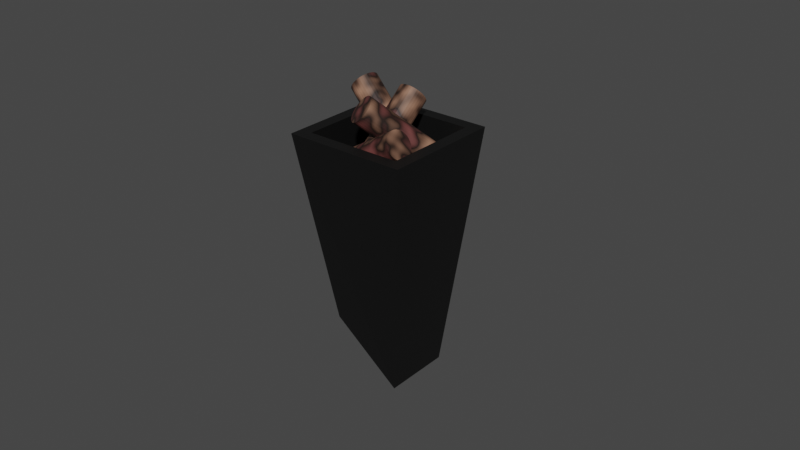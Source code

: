 # Source: untitled_1.blend  (saved by Blender 3.6.11; exported with 4.5.12 LTS)
import bpy
from mathutils import Matrix  # noqa: F401  (used for matrix-valued properties, if any)

bpy.ops.wm.read_factory_settings(use_empty=True)
scene = bpy.context.scene
scene.name = 'Scene'

# ---- collections
col_collection = bpy.data.collections.new('Collection'); scene.collection.children.link(col_collection)

# ---- images (referenced by path relative to the original .blend; pixels are not part of the script)
import os
ASSET_DIR = os.environ.get("B2B_ASSET_DIR", "")  # directory of the original .blend (textures are referenced by path, not embedded)
HERE = os.path.dirname(os.path.abspath(__file__))  # packed textures are extracted next to this script under _unpacked/

def load_image(name, relpath, width, height, colorspace="sRGB"):
    """Load a texture the original file referenced (path relative to the .blend, or extracted next to this script)."""
    p = next((c for c in (os.path.join(HERE, relpath), os.path.join(ASSET_DIR, relpath)) if relpath and os.path.exists(c)), "")
    if p:
        img = bpy.data.images.load(p, check_existing=True)
        img.name = name
    else:  # same state as the original file: an image datablock whose file is absent (Cycles renders it pink)
        img = bpy.data.images.new(name, width, height)
        img.source = "FILE"
        img.filepath = "//" + (relpath or name)
    img.colorspace_settings.name = colorspace
    return img
img_wood_tourch = load_image('wood tourch ', 'wood tourch .png', 1024, 1024, 'sRGB')

# ---- materials (node trees are filled in below, after node groups)
mat_material_001 = bpy.data.materials.new('Material.001')
mat_wood = bpy.data.materials.new('wood')

# ---- material node trees
mat_material_001.use_nodes = True; mat_material_001.node_tree.nodes.clear()
_N = mat_material_001.node_tree.nodes; _L = mat_material_001.node_tree.links
n0 = _N.new('ShaderNodeBsdfPrincipled'); n0.name = 'Principled BSDF'; n0.location = (10, 300)
n0.distribution = 'GGX'
n0.subsurface_method = 'RANDOM_WALK_SKIN'
n0.inputs[0].default_value = (0.003571, 0.003571, 0.003571, 1.0)
n0.inputs[3].default_value = 1.45
n0.inputs[27].default_value = (0.0, 0.0, 0.0, 1.0)
n0.inputs[28].default_value = 1.0
n1 = _N.new('ShaderNodeOutputMaterial'); n1.name = 'Material Output'; n1.location = (300, 300)
_L.new(n0.outputs[0], n1.inputs[0])
n1.is_active_output = True
mat_wood.use_nodes = True; mat_wood.node_tree.nodes.clear()
_N = mat_wood.node_tree.nodes; _L = mat_wood.node_tree.links
n0 = _N.new('ShaderNodeBsdfPrincipled'); n0.name = 'Principled BSDF'; n0.location = (10, 300)
n0.distribution = 'GGX'
n0.subsurface_method = 'RANDOM_WALK_SKIN'
n0.inputs[3].default_value = 1.45
n0.inputs[27].default_value = (0.0, 0.0, 0.0, 1.0)
n0.inputs[28].default_value = 1.0
n1 = _N.new('ShaderNodeOutputMaterial'); n1.name = 'Material Output'; n1.location = (300, 300)
n2 = _N.new('ShaderNodeTexNoise'); n2.name = 'Noise Texture'; n2.location = (-507, 156)
n2.inputs[2].default_value = 5.9
n2.inputs[4].default_value = 1.0
n3 = _N.new('ShaderNodeValToRGB'); n3.name = 'Color Ramp'; n3.location = (-293, 209)
while len(n3.color_ramp.elements) > 1: n3.color_ramp.elements.remove(n3.color_ramp.elements[-1])
n3.color_ramp.elements[0].position = 0.29; n3.color_ramp.elements[0].color = (0.1615, 0.05079, 0.04655, 1.0)
_e = n3.color_ramp.elements.new(0.4804); _e.color = (0.01428, 0.007728, 0.00562, 1.0)
_e = n3.color_ramp.elements.new(0.7462); _e.color = (0.386, 0.1979, 0.1266, 1.0)
n4 = _N.new('ShaderNodeTexImage'); n4.name = 'Image Texture'; n4.location = (-317, -95)
n4.image = img_wood_tourch
_L.new(n0.outputs[0], n1.inputs[0])
_L.new(n3.outputs[0], n0.inputs[0])
_L.new(n2.outputs[0], n3.inputs[0])
n1.is_active_output = True

# ---- world
world_world = bpy.data.worlds.new('World'); scene.world = world_world
world_world.use_nodes = True; world_world.node_tree.nodes.clear()
_N = world_world.node_tree.nodes; _L = world_world.node_tree.links
n0 = _N.new('ShaderNodeOutputWorld'); n0.name = 'World Output'; n0.location = (300, 300)
n1 = _N.new('ShaderNodeBackground'); n1.name = 'Background'; n1.location = (10, 300)
n1.inputs[0].default_value = (0.05088, 0.05088, 0.05088, 1.0)
_L.new(n1.outputs[0], n0.inputs[0])
n0.is_active_output = True
world_world.color = (0.05088, 0.05088, 0.05088)
world_world.use_sun_shadow = False
world_world.sun_shadow_jitter_overblur = 0.0

# ---- meshes
me_cylinder_003 = bpy.data.meshes.new('Cylinder.003')
me_cylinder_003.from_pydata([(0.0, 1.0, -1.0), (0.0, 1.0, 1.0), (0.1951, 0.9808, -1.0), (0.1951, 0.9808, 1.0), (0.3827, 0.9239, -1.0), (0.3827, 0.9239, 1.0), (0.5556, 0.8315, -1.0), (0.5556, 0.8315, 1.0), (0.7071, 0.7071, -1.0), (0.7071, 0.7071, 1.0), (0.8315, 0.5556, -1.0), (0.8315, 0.5556, 1.0), (0.9239, 0.3827, -1.0), (0.9239, 0.3827, 1.0), (0.9808, 0.1951, -1.0), (0.9808, 0.1951, 1.0), (1.0, 0.0, -1.0), (1.0, 0.0, 1.0), (0.9808, -0.1951, -1.0), (0.9808, -0.1951, 1.0), (0.9239, -0.3827, -1.0), (0.9239, -0.3827, 1.0), (0.8315, -0.5556, -1.0), (0.8315, -0.5556, 1.0), (0.7071, -0.7071, -1.0), (0.7071, -0.7071, 1.0), (0.5556, -0.8315, -1.0), (0.5556, -0.8315, 1.0), (0.3827, -0.9239, -1.0), (0.3827, -0.9239, 1.0), (0.1951, -0.9808, -1.0), (0.1951, -0.9808, 1.0), (0.0, -1.0, -1.0), (0.0, -1.0, 1.0), (-0.1951, -0.9808, -1.0), (-0.1951, -0.9808, 1.0), (-0.3827, -0.9239, -1.0), (-0.3827, -0.9239, 1.0), (-0.5556, -0.8315, -1.0), (-0.5556, -0.8315, 1.0), (-0.7071, -0.7071, -1.0), (-0.7071, -0.7071, 1.0), (-0.8315, -0.5556, -1.0), (-0.8315, -0.5556, 1.0), (-0.9239, -0.3827, -1.0), (-0.9239, -0.3827, 1.0), (-0.9808, -0.1951, -1.0), (-0.9808, -0.1951, 1.0), (-1.0, 0.0, -1.0), (-1.0, 0.0, 1.0), (-0.9808, 0.1951, -1.0), (-0.9808, 0.1951, 1.0), (-0.9239, 0.3827, -1.0), (-0.9239, 0.3827, 1.0), (-0.8315, 0.5556, -1.0), (-0.8315, 0.5556, 1.0), (-0.7071, 0.7071, -1.0), (-0.7071, 0.7071, 1.0), (-0.5556, 0.8315, -1.0), (-0.5556, 0.8315, 1.0), (-0.3827, 0.9239, -1.0), (-0.3827, 0.9239, 1.0), (-0.1951, 0.9808, -1.0), (-0.1951, 0.9808, 1.0), (6.408, 6.937, -2.767), (-0.2333, -4.127, -0.9716), (2.547, 10.05, -2.814), (-7.095, 1.397, -1.056), (10.02, 11.54, -2.052), (2.472, -0.4014, 1.431), (6.159, 14.64, -2.099), (-4.39, 5.123, 1.346), (-0.6611, -3.175, -0.733), (-6.111, 1.212, -0.8004), (-3.962, 4.171, 1.108), (1.488, -0.2162, 1.175), (1.989, -0.001053, -1.541), (-3.46, 4.386, -1.608), (-1.311, 7.345, 0.2997), (4.138, 2.958, 0.3671), (0.6865, 1.274, -0.2808), (-5.252, 1.749, 0.3278), (0.7476, 1.339, -0.225), (-5.191, 1.814, 0.3836), (0.8088, 1.367, -0.1661), (-5.13, 1.842, 0.4424), (0.8678, 1.356, -0.1065), (-5.071, 1.832, 0.5021), (0.9223, 1.308, -0.04826), (-5.017, 1.784, 0.5603), (0.9701, 1.224, 0.006214), (-4.969, 1.699, 0.6148), (1.01, 1.107, 0.05487), (-4.929, 1.582, 0.6635), (1.039, 0.9615, 0.09585), (-4.9, 1.437, 0.7044), (1.057, 0.7935, 0.1276), (-4.882, 1.269, 0.7361), (1.064, 0.6091, 0.1488), (-4.875, 1.084, 0.7574), (1.058, 0.4157, 0.1587), (-4.881, 0.891, 0.7673), (1.041, 0.2205, 0.157), (-4.898, 0.6958, 0.7656), (1.012, 0.03102, 0.1437), (-4.926, 0.5063, 0.7522), (0.9739, -0.1454, 0.1192), (-4.965, 0.33, 0.7278), (0.9267, -0.3019, 0.08463), (-5.012, 0.1734, 0.6932), (0.8727, -0.4326, 0.0412), (-5.066, 0.04268, 0.6498), (0.814, -0.5325, -0.00939), (-5.125, -0.05716, 0.5992), (0.7529, -0.5976, -0.06519), (-5.186, -0.1223, 0.5434), (0.6917, -0.6255, -0.1241), (-5.247, -0.1502, 0.4845), (0.6327, -0.6152, -0.1837), (-5.306, -0.1399, 0.4248), (0.5782, -0.5669, -0.2419), (-5.361, -0.09161, 0.3666), (0.5304, -0.4827, -0.2964), (-5.409, -0.00734, 0.3122), (0.491, -0.3656, -0.3451), (-5.448, 0.1097, 0.2635), (0.4615, -0.2202, -0.3861), (-5.477, 0.2551, 0.2225), (0.4432, -0.05217, -0.4178), (-5.496, 0.4232, 0.1908), (0.4366, 0.1321, -0.439), (-5.502, 0.6075, 0.1696), (0.4421, 0.3256, -0.449), (-5.497, 0.8009, 0.1596), (0.4595, 0.5208, -0.4472), (-5.479, 0.9962, 0.1614), (0.488, 0.7103, -0.4339), (-5.451, 1.186, 0.1747), (0.5266, 0.8867, -0.4094), (-5.412, 1.362, 0.1991), (0.5738, 1.043, -0.3748), (-5.365, 1.519, 0.2337), (0.6278, 1.174, -0.3314), (-5.311, 1.649, 0.2772), (-1.23, 4.115, 0.2358), (-1.335, -2.128, 0.105), (-1.384, 4.125, 0.1974), (-1.489, -2.118, 0.0666), (-1.559, 4.134, 0.1693), (-1.664, -2.109, 0.03852), (-1.748, 4.141, 0.1527), (-1.853, -2.103, 0.02187), (-1.943, 4.145, 0.1481), (-2.049, -2.098, 0.01731), (-2.138, 4.147, 0.1558), (-2.243, -2.097, 0.025), (-2.324, 4.146, 0.1754), (-2.429, -2.098, 0.04465), (-2.494, 4.142, 0.2063), (-2.6, -2.101, 0.07551), (-2.643, 4.136, 0.2472), (-2.748, -2.107, 0.1164), (-2.763, 4.128, 0.2965), (-2.869, -2.115, 0.1657), (-2.851, 4.118, 0.3524), (-2.957, -2.125, 0.2216), (-2.904, 4.107, 0.4126), (-3.009, -2.136, 0.2819), (-2.918, 4.094, 0.475), (-3.023, -2.149, 0.3442), (-2.894, 4.081, 0.5371), (-3.0, -2.162, 0.4063), (-2.833, 4.068, 0.5964), (-2.938, -2.175, 0.4657), (-2.736, 4.055, 0.6508), (-2.841, -2.188, 0.52), (-2.608, 4.043, 0.6982), (-2.713, -2.2, 0.5674), (-2.454, 4.033, 0.7366), (-2.559, -2.21, 0.6058), (-2.279, 4.024, 0.7647), (-2.384, -2.219, 0.6339), (-2.09, 4.017, 0.7813), (-2.195, -2.226, 0.6506), (-1.894, 4.013, 0.7859), (-2.0, -2.23, 0.6551), (-1.7, 4.012, 0.7782), (-1.805, -2.232, 0.6474), (-1.514, 4.012, 0.7586), (-1.619, -2.231, 0.6278), (-1.343, 4.016, 0.7277), (-1.449, -2.227, 0.5969), (-1.195, 4.022, 0.6868), (-1.3, -2.221, 0.556), (-1.074, 4.03, 0.6375), (-1.18, -2.213, 0.5067), (-0.9862, 4.04, 0.5816), (-1.092, -2.203, 0.4509), (-0.9339, 4.051, 0.5214), (-1.039, -2.192, 0.3906), (-0.9195, 4.064, 0.459), (-1.025, -2.179, 0.3282), (-0.9435, 4.077, 0.3969), (-1.049, -2.166, 0.2661), (-1.005, 4.09, 0.3376), (-1.11, -2.153, 0.2068), (-1.102, 4.103, 0.2832), (-1.207, -2.14, 0.1524), (-1.433, 2.15, 0.2519), (-5.921, -1.662, -0.4237), (-1.316, 2.092, 0.2052), (-5.804, -1.719, -0.4704), (-1.214, 2.064, 0.1523), (-5.702, -1.747, -0.5232), (-1.132, 2.067, 0.09535), (-5.62, -1.745, -0.5802), (-1.073, 2.099, 0.0365), (-5.561, -1.712, -0.639), (-1.04, 2.161, -0.022), (-5.528, -1.65, -0.6975), (-1.032, 2.249, -0.07789), (-5.52, -1.562, -0.7534), (-1.052, 2.361, -0.129), (-5.54, -1.45, -0.8046), (-1.097, 2.492, -0.1735), (-5.585, -1.32, -0.849), (-1.167, 2.636, -0.2095), (-5.655, -1.175, -0.885), (-1.258, 2.789, -0.2356), (-5.746, -1.022, -0.9112), (-1.367, 2.945, -0.251), (-5.855, -0.8669, -0.9266), (-1.49, 3.097, -0.255), (-5.978, -0.7149, -0.9305), (-1.623, 3.239, -0.2474), (-6.111, -0.5722, -0.9229), (-1.759, 3.367, -0.2285), (-6.247, -0.4442, -0.9041), (-1.894, 3.476, -0.1991), (-6.382, -0.3359, -0.8747), (-2.023, 3.56, -0.1603), (-6.511, -0.2515, -0.8359), (-2.14, 3.617, -0.1136), (-6.628, -0.1942, -0.7891), (-2.242, 3.645, -0.06075), (-6.73, -0.1661, -0.7363), (-2.324, 3.643, -0.003797), (-6.812, -0.1685, -0.6793), (-2.383, 3.61, 0.05506), (-6.871, -0.2011, -0.6205), (-2.416, 3.549, 0.1136), (-6.905, -0.2628, -0.562), (-2.424, 3.46, 0.1694), (-6.912, -0.3511, -0.5061), (-2.404, 3.349, 0.2206), (-6.892, -0.4627, -0.455), (-2.359, 3.218, 0.265), (-6.847, -0.5933, -0.4105), (-2.289, 3.074, 0.301), (-6.777, -0.7378, -0.3745), (-2.198, 2.921, 0.3272), (-6.686, -0.8908, -0.3483), (-2.089, 2.765, 0.3426), (-6.577, -1.046, -0.333), (-1.966, 2.613, 0.3465), (-6.454, -1.198, -0.329), (-1.833, 2.47, 0.339), (-6.322, -1.341, -0.3366), (-1.697, 2.343, 0.3201), (-6.185, -1.469, -0.3554), (-1.562, 2.234, 0.2907), (-6.05, -1.577, -0.3848)], [], [(0, 1, 3, 2), (2, 3, 5, 4), (4, 5, 7, 6), (6, 7, 9, 8), (8, 9, 11, 10), (10, 11, 13, 12), (12, 13, 15, 14), (14, 15, 17, 16), (16, 17, 19, 18), (18, 19, 21, 20), (20, 21, 23, 22), (22, 23, 25, 24), (24, 25, 27, 26), (26, 27, 29, 28), (28, 29, 31, 30), (30, 31, 33, 32), (32, 33, 35, 34), (34, 35, 37, 36), (36, 37, 39, 38), (38, 39, 41, 40), (40, 41, 43, 42), (42, 43, 45, 44), (44, 45, 47, 46), (46, 47, 49, 48), (48, 49, 51, 50), (50, 51, 53, 52), (52, 53, 55, 54), (54, 55, 57, 56), (56, 57, 59, 58), (58, 59, 61, 60), (3, 1, 63, 61, 59, 57, 55, 53, 51, 49, 47, 45, 43, 41, 39, 37, 35, 33, 31, 29, 27, 25, 23, 21, 19, 17, 15, 13, 11, 9, 7, 5), (60, 61, 63, 62), (62, 63, 1, 0), (0, 2, 4, 6, 8, 10, 12, 14, 16, 18, 20, 22, 24, 26, 28, 30, 32, 34, 36, 38, 40, 42, 44, 46, 48, 50, 52, 54, 56, 58, 60, 62), (64, 65, 67, 66), (66, 67, 71, 70), (70, 71, 69, 68), (68, 69, 65, 64), (66, 70, 68, 64), (69, 71, 74, 75), (75, 74, 78, 79), (67, 65, 72, 73), (65, 69, 75, 72), (71, 67, 73, 74), (78, 77, 76, 79), (73, 72, 76, 77), (72, 75, 79, 76), (74, 73, 77, 78), (80, 81, 83, 82), (82, 83, 85, 84), (84, 85, 87, 86), (86, 87, 89, 88), (88, 89, 91, 90), (90, 91, 93, 92), (92, 93, 95, 94), (94, 95, 97, 96), (96, 97, 99, 98), (98, 99, 101, 100), (100, 101, 103, 102), (102, 103, 105, 104), (104, 105, 107, 106), (106, 107, 109, 108), (108, 109, 111, 110), (110, 111, 113, 112), (112, 113, 115, 114), (114, 115, 117, 116), (116, 117, 119, 118), (118, 119, 121, 120), (120, 121, 123, 122), (122, 123, 125, 124), (124, 125, 127, 126), (126, 127, 129, 128), (128, 129, 131, 130), (130, 131, 133, 132), (132, 133, 135, 134), (134, 135, 137, 136), (136, 137, 139, 138), (138, 139, 141, 140), (83, 81, 143, 141, 139, 137, 135, 133, 131, 129, 127, 125, 123, 121, 119, 117, 115, 113, 111, 109, 107, 105, 103, 101, 99, 97, 95, 93, 91, 89, 87, 85), (140, 141, 143, 142), (142, 143, 81, 80), (80, 82, 84, 86, 88, 90, 92, 94, 96, 98, 100, 102, 104, 106, 108, 110, 112, 114, 116, 118, 120, 122, 124, 126, 128, 130, 132, 134, 136, 138, 140, 142), (144, 145, 147, 146), (146, 147, 149, 148), (148, 149, 151, 150), (150, 151, 153, 152), (152, 153, 155, 154), (154, 155, 157, 156), (156, 157, 159, 158), (158, 159, 161, 160), (160, 161, 163, 162), (162, 163, 165, 164), (164, 165, 167, 166), (166, 167, 169, 168), (168, 169, 171, 170), (170, 171, 173, 172), (172, 173, 175, 174), (174, 175, 177, 176), (176, 177, 179, 178), (178, 179, 181, 180), (180, 181, 183, 182), (182, 183, 185, 184), (184, 185, 187, 186), (186, 187, 189, 188), (188, 189, 191, 190), (190, 191, 193, 192), (192, 193, 195, 194), (194, 195, 197, 196), (196, 197, 199, 198), (198, 199, 201, 200), (200, 201, 203, 202), (202, 203, 205, 204), (147, 145, 207, 205, 203, 201, 199, 197, 195, 193, 191, 189, 187, 185, 183, 181, 179, 177, 175, 173, 171, 169, 167, 165, 163, 161, 159, 157, 155, 153, 151, 149), (204, 205, 207, 206), (206, 207, 145, 144), (144, 146, 148, 150, 152, 154, 156, 158, 160, 162, 164, 166, 168, 170, 172, 174, 176, 178, 180, 182, 184, 186, 188, 190, 192, 194, 196, 198, 200, 202, 204, 206), (208, 209, 211, 210), (210, 211, 213, 212), (212, 213, 215, 214), (214, 215, 217, 216), (216, 217, 219, 218), (218, 219, 221, 220), (220, 221, 223, 222), (222, 223, 225, 224), (224, 225, 227, 226), (226, 227, 229, 228), (228, 229, 231, 230), (230, 231, 233, 232), (232, 233, 235, 234), (234, 235, 237, 236), (236, 237, 239, 238), (238, 239, 241, 240), (240, 241, 243, 242), (242, 243, 245, 244), (244, 245, 247, 246), (246, 247, 249, 248), (248, 249, 251, 250), (250, 251, 253, 252), (252, 253, 255, 254), (254, 255, 257, 256), (256, 257, 259, 258), (258, 259, 261, 260), (260, 261, 263, 262), (262, 263, 265, 264), (264, 265, 267, 266), (266, 267, 269, 268), (211, 209, 271, 269, 267, 265, 263, 261, 259, 257, 255, 253, 251, 249, 247, 245, 243, 241, 239, 237, 235, 233, 231, 229, 227, 225, 223, 221, 219, 217, 215, 213), (268, 269, 271, 270), (270, 271, 209, 208), (208, 210, 212, 214, 216, 218, 220, 222, 224, 226, 228, 230, 232, 234, 236, 238, 240, 242, 244, 246, 248, 250, 252, 254, 256, 258, 260, 262, 264, 266, 268, 270)])
me_cylinder_003.polygons.foreach_set('material_index', [1, 1, 1, 1, 1, 1, 1, 1, 1, 1, 1, 1, 1, 1, 1, 1, 1, 1, 1, 1, 1, 1, 1, 1, 1, 1, 1, 1, 1, 1, 1, 1, 1, 1, 0, 0, 0, 0, 0, 0, 0, 0, 0, 0, 0, 0, 0, 0, 1, 1, 1, 1, 1, 1, 1, 1, 1, 1, 1, 1, 1, 1, 1, 1, 1, 1, 1, 1, 1, 1, 1, 1, 1, 1, 1, 1, 1, 1, 1, 1, 1, 1, 1, 1, 1, 1, 1, 1, 1, 1, 1, 1, 1, 1, 1, 1, 1, 1, 1, 1, 1, 1, 1, 1, 1, 1, 1, 1, 1, 1, 1, 1, 1, 1, 1, 1, 1, 1, 1, 1, 1, 1, 1, 1, 1, 1, 1, 1, 1, 1, 1, 1, 1, 1, 1, 1, 1, 1, 1, 1, 1, 1, 1, 1, 1, 1, 1, 1, 1, 1])
_uv = me_cylinder_003.uv_layers.new(name='UVMap')
_uv.uv.foreach_set('vector', [0.9496, 0.5584, 0.9496, 0.4798, 0.9572, 0.4797, 0.9572, 0.5583, 0.9572, 0.5583, 0.9572, 0.4797, 0.9649, 0.4798, 0.9649, 0.5584, 0.9649, 0.5584, 0.9649, 0.4798, 0.9723, 0.4798, 0.9723, 0.5584, 0.9723, 0.5584, 0.9723, 0.4798, 0.9791, 0.4799, 0.9791, 0.5585, 0.9791, 0.5585, 0.9791, 0.4799, 0.9851, 0.48, 0.9851, 0.5586, 0.2253, 0.9845, 0.2253, 0.9059, 0.2306, 0.9057, 0.2306, 0.9843, 0.2306, 0.9843, 0.2306, 0.9057, 0.237, 0.9056, 0.237, 0.9842, 0.237, 0.9842, 0.237, 0.9056, 0.244, 0.9055, 0.244, 0.9841, 0.244, 0.9841, 0.244, 0.9055, 0.2516, 0.9055, 0.2516, 0.9841, 0.2516, 0.9841, 0.2516, 0.9055, 0.2593, 0.9055, 0.2593, 0.9841, 0.2593, 0.9841, 0.2593, 0.9055, 0.2669, 0.9055, 0.2669, 0.9841, 0.2669, 0.9841, 0.2669, 0.9055, 0.274, 0.9056, 0.274, 0.9842, 0.274, 0.9842, 0.274, 0.9056, 0.2805, 0.9057, 0.2805, 0.9843, 0.2805, 0.9841, 0.2805, 0.9055, 0.2864, 0.9056, 0.2864, 0.9842, 0.2864, 0.9842, 0.2864, 0.9056, 0.2932, 0.9057, 0.2932, 0.9843, 0.2932, 0.9843, 0.2932, 0.9057, 0.3006, 0.9057, 0.3006, 0.9843, 0.3006, 0.9843, 0.3006, 0.9057, 0.3082, 0.9057, 0.3082, 0.9843, 0.3082, 0.9843, 0.3082, 0.9057, 0.3159, 0.9057, 0.3159, 0.9843, 0.3159, 0.9843, 0.3159, 0.9057, 0.3233, 0.9057, 0.3233, 0.9843, 0.3233, 0.9843, 0.3233, 0.9057, 0.3301, 0.9056, 0.3301, 0.9842, 0.3301, 0.9842, 0.3301, 0.9056, 0.3361, 0.9055, 0.3361, 0.9841, 0.9295, 0.6372, 0.9295, 0.5586, 0.9351, 0.5586, 0.9351, 0.6372, 0.9351, 0.6372, 0.9351, 0.5586, 0.9416, 0.5586, 0.9416, 0.6373, 0.9416, 0.6373, 0.9416, 0.5586, 0.9487, 0.5587, 0.9487, 0.6373, 0.9487, 0.6373, 0.9487, 0.5587, 0.9563, 0.5587, 0.9563, 0.6373, 0.9563, 0.6373, 0.9563, 0.5587, 0.964, 0.5587, 0.964, 0.6373, 0.964, 0.6373, 0.964, 0.5587, 0.9716, 0.5587, 0.9716, 0.6373, 0.9716, 0.6373, 0.9716, 0.5587, 0.9786, 0.5586, 0.9786, 0.6373, 0.9786, 0.6373, 0.9786, 0.5586, 0.9849, 0.5586, 0.9849, 0.6372, 0.9295, 0.5586, 0.9295, 0.48, 0.9354, 0.4799, 0.9354, 0.5585, 0.2892, 0.8967, 0.2828, 0.901, 0.2757, 0.904, 0.2682, 0.9055, 0.2605, 0.9055, 0.2529, 0.904, 0.2458, 0.901, 0.2394, 0.8968, 0.234, 0.8913, 0.2297, 0.8849, 0.2268, 0.8778, 0.2253, 0.8702, 0.2253, 0.8625, 0.2268, 0.855, 0.2297, 0.8478, 0.234, 0.8414, 0.2394, 0.836, 0.2458, 0.8317, 0.2529, 0.8287, 0.2605, 0.8272, 0.2682, 0.8272, 0.2757, 0.8287, 0.2828, 0.8317, 0.2892, 0.836, 0.2947, 0.8414, 0.2989, 0.8478, 0.3019, 0.8549, 0.3034, 0.8625, 0.3034, 0.8702, 0.3019, 0.8778, 0.2989, 0.8849, 0.2947, 0.8913, 0.9354, 0.5585, 0.9354, 0.4799, 0.9422, 0.4798, 0.9422, 0.5584, 0.9422, 0.5584, 0.9422, 0.4798, 0.9496, 0.4798, 0.9496, 0.5584, 0.2297, 0.7696, 0.234, 0.7632, 0.2394, 0.7578, 0.2458, 0.7535, 0.2529, 0.7505, 0.2604, 0.749, 0.2681, 0.749, 0.2757, 0.7505, 0.2828, 0.7534, 0.2892, 0.7577, 0.2947, 0.7631, 0.2989, 0.7695, 0.3019, 0.7766, 0.3034, 0.7842, 0.3034, 0.7919, 0.3019, 0.7995, 0.299, 0.8066, 0.2947, 0.813, 0.2893, 0.8185, 0.2829, 0.8228, 0.2758, 0.8257, 0.2683, 0.8272, 0.2606, 0.8272, 0.253, 0.8258, 0.2459, 0.8228, 0.2395, 0.8185, 0.234, 0.8131, 0.2298, 0.8067, 0.2268, 0.7996, 0.2253, 0.792, 0.2253, 0.7843, 0.2268, 0.7768, 0.6257, 0.2303, 0.6912, 0.7314, 0.3454, 0.7314, 0.4312, 0.2303, 0.8095, 0.4352, 0.8095, -1.721e-08, 0.9295, 0.153, 0.8707, 0.6406, 0.1254, 0.749, 2.665e-08, 0.198, 0.3454, 0.176, 0.3198, 0.7366, 0.7504, 0.7078, 0.6912, 0.1574, 0.8095, -2.419e-08, 0.8095, 0.4984, 0.4312, 0.2303, 0.4274, 2.269e-08, 0.6219, 5.386e-09, 0.6257, 0.2303, 0.3454, 0.176, 2.665e-08, 0.198, 0.03556, 0.1776, 0.3099, 0.1602, 0.8095, 0.9152, 0.8095, 0.6406, 0.9714, 0.6452, 0.9714, 0.9197, 3.994e-08, 0.02197, 0.3454, -1.984e-08, 0.3099, 0.02038, 0.03556, 0.03783, 0.3454, -1.984e-08, 0.3454, 0.176, 0.3099, 0.1602, 0.3099, 0.02038, 2.665e-08, 0.198, 3.994e-08, 0.02197, 0.03556, 0.03783, 0.03556, 0.1776, 0.04927, 0.341, 0.04927, 0.2012, 0.3236, 0.1838, 0.3236, 0.3236, 0.03556, 0.03783, 0.3099, 0.02038, 0.3236, 0.1838, 0.04927, 0.2012, 0.3454, 1.0, 0.3454, 0.8456, 0.4451, 0.7314, 0.4451, 0.8858, 0.7908, 0.8247, 0.7908, 0.981, 0.6912, 0.8642, 0.6912, 0.7078, 0.2224, 0.99, 0.2224, 0.7553, 0.2253, 0.7574, 0.2253, 0.9922, 0.9295, 0.2336, 0.9295, -3.209e-08, 0.9321, 0.001894, 0.9321, 0.2355, 0.9321, 0.2355, 0.9321, 0.001894, 0.9346, 0.004001, 0.9346, 0.2376, 0.9346, 0.2376, 0.9346, 0.004001, 0.9371, 0.006241, 0.9371, 0.2399, 0.07495, 0.9848, 0.07495, 0.7498, 0.07817, 0.7518, 0.07817, 0.9868, 0.07817, 0.9868, 0.07817, 0.7518, 0.0827, 0.7536, 0.0827, 0.9886, 0.0827, 0.9886, 0.0827, 0.7536, 0.08836, 0.7551, 0.08836, 0.9902, 0.08836, 0.9902, 0.08836, 0.7551, 0.09492, 0.7563, 0.09492, 0.9913, 0.09492, 0.9913, 0.09492, 0.7563, 0.1022, 0.7571, 0.1022, 0.9921, 0.1022, 0.9921, 0.1022, 0.7571, 0.1098, 0.7574, 0.1098, 0.9925, 0.1098, 0.9925, 0.1098, 0.7574, 0.1175, 0.7574, 0.1175, 0.9924, 0.1175, 0.9924, 0.1175, 0.7574, 0.1249, 0.7569, 0.1249, 0.9919, 0.1249, 0.9919, 0.1249, 0.7569, 0.1319, 0.7559, 0.1319, 0.991, 0.1319, 0.991, 0.1319, 0.7559, 0.1382, 0.7546, 0.1382, 0.9897, 0.1382, 0.9897, 0.1382, 0.7546, 0.1434, 0.753, 0.1434, 0.988, 0.1434, 0.988, 0.1434, 0.753, 0.1474, 0.7511, 0.1474, 0.9861, 0.1474, 0.9861, 0.1474, 0.7511, 0.1501, 0.749, 0.1501, 0.984, 0.9295, 0.4797, 0.9295, 0.2461, 0.9321, 0.2442, 0.9321, 0.4778, 0.9321, 0.4778, 0.9321, 0.2442, 0.9346, 0.2421, 0.9346, 0.4757, 0.9346, 0.4757, 0.9346, 0.2421, 0.9371, 0.2399, 0.9371, 0.4735, 0.1501, 0.9918, 0.1501, 0.757, 0.1531, 0.7549, 0.1531, 0.9897, 0.1531, 0.9897, 0.1531, 0.7549, 0.1575, 0.753, 0.1575, 0.9878, 0.1575, 0.9878, 0.1575, 0.753, 0.163, 0.7515, 0.163, 0.9862, 0.163, 0.9862, 0.163, 0.7515, 0.1695, 0.7502, 0.1695, 0.985, 0.1695, 0.985, 0.1695, 0.7502, 0.1767, 0.7494, 0.1767, 0.9842, 0.1767, 0.9842, 0.1767, 0.7494, 0.1842, 0.749, 0.1842, 0.9838, 0.1842, 0.9838, 0.1842, 0.749, 0.1919, 0.749, 0.1919, 0.9838, 0.1919, 0.9838, 0.1919, 0.749, 0.1995, 0.7495, 0.1995, 0.9843, 0.1995, 0.9843, 0.1995, 0.7495, 0.2065, 0.7504, 0.2065, 0.9852, 0.2065, 0.9852, 0.2065, 0.7504, 0.2129, 0.7517, 0.2129, 0.9865, 0.9598, 0.2418, 0.962, 0.245, 0.964, 0.2494, 0.9656, 0.2549, 0.967, 0.2614, 0.9679, 0.2685, 0.9683, 0.2759, 0.9683, 0.2835, 0.9679, 0.2909, 0.967, 0.2978, 0.9656, 0.3039, 0.964, 0.3091, 0.962, 0.3131, 0.9598, 0.3158, 0.9575, 0.317, 0.9552, 0.3167, 0.9529, 0.315, 0.9507, 0.3119, 0.9487, 0.3075, 0.947, 0.3019, 0.9457, 0.2955, 0.9448, 0.2884, 0.9444, 0.2809, 0.9444, 0.2734, 0.9448, 0.266, 0.9457, 0.2591, 0.947, 0.2529, 0.9487, 0.2478, 0.9507, 0.2438, 0.9529, 0.2411, 0.9552, 0.2399, 0.9575, 0.2401, 0.2129, 0.9865, 0.2129, 0.7517, 0.2182, 0.7534, 0.2182, 0.9881, 0.2182, 0.9881, 0.2182, 0.7534, 0.2224, 0.7553, 0.2224, 0.99, 0.9508, 0.3223, 0.953, 0.3191, 0.9554, 0.3173, 0.9578, 0.317, 0.9602, 0.3181, 0.9624, 0.3207, 0.9644, 0.3246, 0.9661, 0.3297, 0.9674, 0.3358, 0.9684, 0.3426, 0.9688, 0.3499, 0.9688, 0.3574, 0.9684, 0.3648, 0.9674, 0.3719, 0.9661, 0.3783, 0.9644, 0.3839, 0.9624, 0.3883, 0.9602, 0.3915, 0.9578, 0.3933, 0.9554, 0.3936, 0.953, 0.3925, 0.9508, 0.3899, 0.9488, 0.386, 0.9471, 0.3809, 0.9458, 0.3749, 0.9448, 0.368, 0.9444, 0.3607, 0.9444, 0.3532, 0.9448, 0.3458, 0.9458, 0.3387, 0.9471, 0.3323, 0.9488, 0.3267, 0.06384, 0.7495, 0.06384, 0.995, 0.0578, 0.9947, 0.0578, 0.7493, 0.0578, 0.7493, 0.0578, 0.9947, 0.05095, 0.9946, 0.05095, 0.7491, 0.05095, 0.7491, 0.05095, 0.9946, 0.04354, 0.9945, 0.04354, 0.749, 0.04354, 0.749, 0.04354, 0.9945, 0.03586, 0.9944, 0.03586, 0.749, 0.03586, 0.749, 0.03586, 0.9944, 0.02821, 0.9945, 0.02821, 0.749, 0.02821, 0.749, 0.02821, 0.9945, 0.02088, 0.9946, 0.02088, 0.7492, 0.02088, 0.7492, 0.02088, 0.9946, 0.01415, 0.9948, 0.01415, 0.7494, 0.01415, 0.7494, 0.01415, 0.9948, 0.008289, 0.9951, 0.008289, 0.7496, 0.008289, 0.7496, 0.008289, 0.9951, 0.003509, 0.9954, 0.003509, 0.7499, 0.003509, 0.7499, 0.003509, 0.9954, 4.522e-08, 0.9957, 3.564e-08, 0.7503, 0.9444, -1.473e-08, 0.9444, 0.2374, 0.942, 0.2384, 0.942, 0.0009433, 0.942, 0.0009433, 0.942, 0.2384, 0.9396, 0.2389, 0.9396, 0.001522, 0.9396, 0.001522, 0.9396, 0.2389, 0.9371, 0.2391, 0.9371, 0.001715, 0.6022, 0.9789, 0.6022, 0.7337, 0.6046, 0.7332, 0.6046, 0.9784, 0.6046, 0.9784, 0.6046, 0.7332, 0.6083, 0.7327, 0.6083, 0.9779, 0.6083, 0.9779, 0.6083, 0.7327, 0.6132, 0.7322, 0.6132, 0.9774, 0.6132, 0.9774, 0.6132, 0.7322, 0.6192, 0.7319, 0.6192, 0.9771, 0.6192, 0.9771, 0.6192, 0.7319, 0.626, 0.7316, 0.626, 0.9768, 0.626, 0.9768, 0.626, 0.7316, 0.6334, 0.7314, 0.6334, 0.9766, 0.6334, 0.9766, 0.6334, 0.7314, 0.6411, 0.7314, 0.6411, 0.9766, 0.6411, 0.9766, 0.6411, 0.7314, 0.6487, 0.7314, 0.6487, 0.9766, 0.6487, 0.9766, 0.6487, 0.7314, 0.6561, 0.7316, 0.6561, 0.9768, 0.6561, 0.9768, 0.6561, 0.7316, 0.6628, 0.7319, 0.6628, 0.9771, 0.6628, 0.9771, 0.6628, 0.7319, 0.6687, 0.7322, 0.6687, 0.9774, 0.6687, 0.9774, 0.6687, 0.7322, 0.6735, 0.7327, 0.6735, 0.9779, 0.6735, 0.9779, 0.6735, 0.7327, 0.6771, 0.7332, 0.6771, 0.9784, 0.9444, 0.2417, 0.9444, 0.4767, 0.942, 0.4756, 0.942, 0.2406, 0.942, 0.2406, 0.942, 0.4756, 0.9396, 0.475, 0.9396, 0.24, 0.9396, 0.24, 0.9396, 0.475, 0.9371, 0.4749, 0.9371, 0.2399, 0.07495, 0.7505, 0.07495, 0.996, 0.07258, 0.9956, 0.07258, 0.7502, 0.3048, 0.7676, 0.3062, 0.7616, 0.3079, 0.7565, 0.31, 0.7526, 0.3122, 0.7501, 0.3146, 0.749, 0.3171, 0.7494, 0.3195, 0.7512, 0.3218, 0.7545, 0.3238, 0.759, 0.3255, 0.7646, 0.3269, 0.7711, 0.3278, 0.7783, 0.3283, 0.7858, 0.3283, 0.7933, 0.3278, 0.8007, 0.3269, 0.8075, 0.3255, 0.8136, 0.3238, 0.8187, 0.3218, 0.8225, 0.3195, 0.8251, 0.3171, 0.8262, 0.3146, 0.8258, 0.3122, 0.8239, 0.31, 0.8207, 0.3079, 0.8161, 0.3062, 0.8105, 0.3048, 0.804, 0.3039, 0.7969, 0.3034, 0.7894, 0.3034, 0.7818, 0.3039, 0.7745, 0.07258, 0.7502, 0.07258, 0.9956, 0.06883, 0.9953, 0.06883, 0.7498, 0.06883, 0.7498, 0.06883, 0.9953, 0.06384, 0.995, 0.06384, 0.7495, 0.3255, 0.8387, 0.3269, 0.8448, 0.3278, 0.8517, 0.3283, 0.859, 0.3283, 0.8666, 0.3278, 0.8741, 0.3269, 0.8812, 0.3255, 0.8877, 0.3238, 0.8933, 0.3218, 0.8978, 0.3195, 0.9011, 0.3171, 0.903, 0.3146, 0.9033, 0.3122, 0.9022, 0.31, 0.8997, 0.3079, 0.8958, 0.3062, 0.8908, 0.3048, 0.8847, 0.3039, 0.8779, 0.3034, 0.8705, 0.3034, 0.8629, 0.3039, 0.8555, 0.3048, 0.8483, 0.3062, 0.8418, 0.3079, 0.8362, 0.31, 0.8317, 0.3122, 0.8284, 0.3146, 0.8266, 0.3171, 0.8262, 0.3195, 0.8273, 0.3218, 0.8298, 0.3238, 0.8337, 0.5915, 0.9654, 0.592, 0.7357, 0.5968, 0.7379, 0.5962, 0.9676, 0.5962, 0.9676, 0.5968, 0.7379, 0.6002, 0.7403, 0.5997, 0.97, 0.5997, 0.97, 0.6002, 0.7403, 0.6022, 0.743, 0.6017, 0.9726, 0.796, 0.7117, 0.796, 0.9105, 0.7935, 0.9089, 0.7935, 0.7102, 0.7935, 0.7102, 0.7935, 0.9089, 0.7908, 0.9066, 0.7908, 0.7078, 0.5222, 0.7417, 0.5228, 0.9734, 0.5205, 0.9709, 0.5198, 0.7392, 0.5198, 0.7392, 0.5205, 0.9709, 0.5167, 0.9687, 0.5161, 0.737, 0.5161, 0.737, 0.5167, 0.9687, 0.5118, 0.9667, 0.5111, 0.735, 0.5111, 0.735, 0.5118, 0.9667, 0.5057, 0.9651, 0.5051, 0.7334, 0.5051, 0.7334, 0.5057, 0.9651, 0.4989, 0.964, 0.4982, 0.7323, 0.4982, 0.7323, 0.4989, 0.964, 0.4915, 0.9633, 0.4908, 0.7316, 0.4908, 0.7316, 0.4915, 0.9633, 0.4838, 0.9631, 0.4832, 0.7314, 0.4832, 0.7314, 0.4838, 0.9631, 0.4762, 0.9634, 0.4755, 0.7317, 0.4755, 0.7317, 0.4762, 0.9634, 0.4688, 0.9642, 0.4682, 0.7325, 0.4682, 0.7325, 0.4688, 0.9642, 0.4621, 0.9655, 0.4615, 0.7337, 0.4615, 0.7337, 0.4621, 0.9655, 0.4562, 0.9672, 0.4556, 0.7354, 0.4556, 0.7354, 0.4562, 0.9672, 0.4514, 0.9692, 0.4508, 0.7375, 0.4508, 0.7375, 0.4514, 0.9692, 0.4479, 0.9715, 0.4473, 0.7398, 0.4473, 0.7398, 0.4479, 0.9715, 0.4458, 0.974, 0.4451, 0.7422, 0.8012, 0.7078, 0.8012, 0.9017, 0.7987, 0.9033, 0.7987, 0.7093, 0.7987, 0.7093, 0.7987, 0.9033, 0.796, 0.9056, 0.796, 0.7117, 0.5246, 0.9718, 0.5252, 0.7421, 0.5276, 0.7395, 0.5271, 0.9692, 0.5271, 0.9692, 0.5276, 0.7395, 0.5314, 0.7372, 0.5309, 0.9668, 0.5309, 0.9668, 0.5314, 0.7372, 0.5365, 0.7351, 0.5359, 0.9648, 0.5359, 0.9648, 0.5365, 0.7351, 0.5426, 0.7335, 0.542, 0.9631, 0.542, 0.9631, 0.5426, 0.7335, 0.5495, 0.7323, 0.5489, 0.9619, 0.5489, 0.9619, 0.5495, 0.7323, 0.5569, 0.7316, 0.5564, 0.9612, 0.5564, 0.9612, 0.5569, 0.7316, 0.5646, 0.7314, 0.564, 0.961, 0.564, 0.961, 0.5646, 0.7314, 0.5722, 0.7317, 0.5717, 0.9614, 0.5717, 0.9614, 0.5722, 0.7317, 0.5795, 0.7326, 0.579, 0.9623, 0.5174, 0.9833, 0.5126, 0.9853, 0.5067, 0.987, 0.5, 0.9883, 0.4926, 0.9891, 0.485, 0.9894, 0.4773, 0.9892, 0.4699, 0.9885, 0.4631, 0.9873, 0.457, 0.9857, 0.4521, 0.9838, 0.4483, 0.9815, 0.446, 0.9791, 0.4451, 0.9765, 0.4458, 0.974, 0.4479, 0.9715, 0.4514, 0.9692, 0.4562, 0.9672, 0.4621, 0.9655, 0.4688, 0.9642, 0.4762, 0.9634, 0.4838, 0.9631, 0.4915, 0.9633, 0.4989, 0.964, 0.5057, 0.9651, 0.5118, 0.9667, 0.5167, 0.9687, 0.5205, 0.9709, 0.5228, 0.9734, 0.5237, 0.9759, 0.523, 0.9785, 0.5209, 0.981, 0.579, 0.9623, 0.5795, 0.7326, 0.5862, 0.734, 0.5857, 0.9636, 0.5857, 0.9636, 0.5862, 0.734, 0.592, 0.7357, 0.5915, 0.9654, 0.5915, 0.9654, 0.5962, 0.9676, 0.5997, 0.97, 0.6017, 0.9726, 0.6022, 0.9754, 0.6013, 0.9781, 0.5988, 0.9806, 0.595, 0.983, 0.59, 0.9851, 0.5839, 0.9867, 0.577, 0.9879, 0.5695, 0.9886, 0.5619, 0.9888, 0.5542, 0.9885, 0.5469, 0.9876, 0.5402, 0.9862, 0.5344, 0.9844, 0.5297, 0.9823, 0.5262, 0.9798, 0.5242, 0.9772, 0.5237, 0.9745, 0.5246, 0.9718, 0.5271, 0.9692, 0.5309, 0.9668, 0.5359, 0.9648, 0.542, 0.9631, 0.5489, 0.9619, 0.5564, 0.9612, 0.564, 0.961, 0.5717, 0.9614, 0.579, 0.9623, 0.5857, 0.9636])
me_cylinder_003.materials.append(mat_material_001)
me_cylinder_003.materials.append(mat_wood)
me_cylinder_003.update()

# ---- objects
ob_cylinder_003 = bpy.data.objects.new('Cylinder.003', me_cylinder_003)

# ---- transforms, parenting, visibility, modifiers, constraints
ob_cylinder_003.location = (0.0, -0.5122, 1.851)
ob_cylinder_003.rotation_euler = (-0.8982, 0.5788, -1.195)
ob_cylinder_003.scale = (0.2446, 0.2445, 0.7649)

# ---- collection membership
col_collection.objects.link(ob_cylinder_003)

# ---- scene / render settings (as saved in the file)
scene.frame_start = 1; scene.frame_end = 250; scene.frame_set(1)
scene.render.engine = 'CYCLES'
scene.cycles.sampling_pattern = 'TABULATED_SOBOL'
scene.cycles.bake_type = 'DIFFUSE'
scene.view_settings.view_transform = 'Filmic'
bpy.context.view_layer.update()

# ---- added for rendering (the .blend has no active camera and no usable light): camera, sun
cam_auto = bpy.data.cameras.new('AutoCamera')
cam_auto.lens = 50.0
cam_auto.sensor_width = 36.0
cam_auto.clip_end = 1000.0
ob_auto_camera = bpy.data.objects.new('AutoCamera', cam_auto)
scene.collection.objects.link(ob_auto_camera)
ob_auto_camera.location = (10.4896, -12.3143, 8.76741)
ob_auto_camera.rotation_euler = (1.09748, -7.21219e-08, 0.694738)
scene.camera = ob_auto_camera
light_auto_sun = bpy.data.lights.new('AutoSun', 'SUN')
light_auto_sun.energy = 3.0
light_auto_sun.angle = 0.0523599
ob_auto_sun = bpy.data.objects.new('AutoSun', light_auto_sun)
scene.collection.objects.link(ob_auto_sun)
ob_auto_sun.rotation_euler = (0.872665, 0.174533, 0.523599)
bpy.context.view_layer.update()

